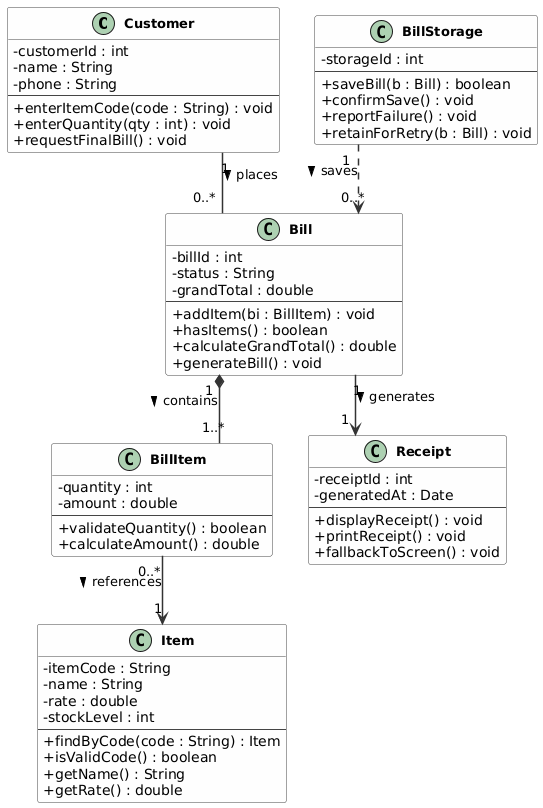

The diagram above was rendered by PlantUML. Its source (embedded in the PNG):
@startuml

skinparam classAttributeIconSize 0
skinparam classFontStyle Bold
skinparam classFontSize 13
skinparam classBackgroundColor #FEFEFE
skinparam classBorderColor #444444
skinparam arrowColor #333333
skinparam arrowThickness 1.5
skinparam linetype ortho

' ─────────────────────────────────────────
' Classes
' ─────────────────────────────────────────

class Customer {
  - customerId : int
  - name : String
  - phone : String
  --
  + enterItemCode(code : String) : void
  + enterQuantity(qty : int) : void
  + requestFinalBill() : void
}

class Item {
  - itemCode : String
  - name : String
  - rate : double
  - stockLevel : int
  --
  + findByCode(code : String) : Item
  + isValidCode() : boolean
  + getName() : String
  + getRate() : double
}

class BillItem {
  - quantity : int
  - amount : double
  --
  + validateQuantity() : boolean
  + calculateAmount() : double
}

class Bill {
  - billId : int
  - status : String
  - grandTotal : double
  --
  + addItem(bi : BillItem) : void
  + hasItems() : boolean
  + calculateGrandTotal() : double
  + generateBill() : void
}

class Receipt {
  - receiptId : int
  - generatedAt : Date
  --
  + displayReceipt() : void
  + printReceipt() : void
  + fallbackToScreen() : void
}

class BillStorage {
  - storageId : int
  --
  + saveBill(b : Bill) : boolean
  + confirmSave() : void
  + reportFailure() : void
  + retainForRetry(b : Bill) : void
}

' ─────────────────────────────────────────
' Relationships with Multiplicities
' ─────────────────────────────────────────

' Customer places/owns a Bill  (1 customer → 0..* bills over time; 1 bill belongs to 1 customer)
Customer "1" -- "0..*" Bill : places >

' Bill aggregates BillItems  (1 bill contains 1..* bill items)
Bill "1" *-- "1..*" BillItem : contains >

' BillItem references an Item  (many bill-items can reference the same item)
BillItem "0..*" --> "1" Item : references >

' Bill is saved by BillStorage  (1 storage handles 0..* bills)
BillStorage "1" ..> "0..*" Bill : saves >

' Receipt is generated from a Bill  (1 bill → 1 receipt)
Bill "1" --> "1" Receipt : generates >

@enduml